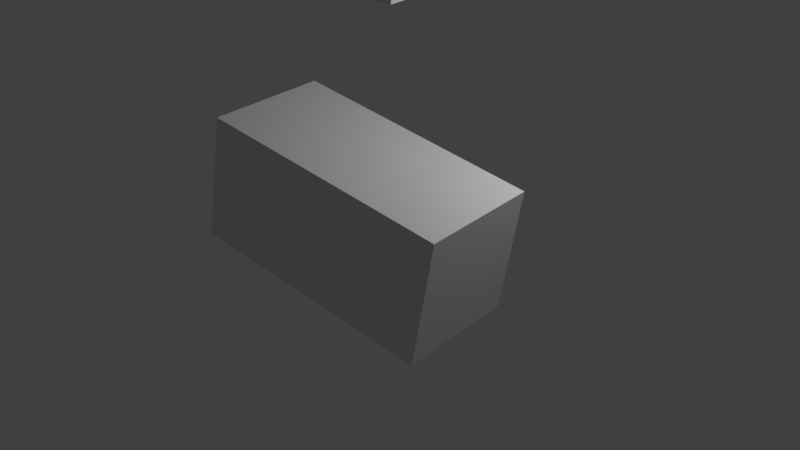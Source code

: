 # Source: test.blend  (saved by Blender 2.78.0; exported with 4.5.12 LTS)
import bpy
from mathutils import Matrix  # noqa: F401  (used for matrix-valued properties, if any)

bpy.ops.wm.read_factory_settings(use_empty=True)
scene = bpy.context.scene
scene.name = 'Scene'

# ---- collections
col_collection_1 = bpy.data.collections.new('Collection 1'); scene.collection.children.link(col_collection_1)

# ---- world
world_world = bpy.data.worlds.new('World'); scene.world = world_world
world_world.color = (0.05088, 0.05088, 0.05088)
world_world.use_sun_shadow = False
world_world.sun_shadow_jitter_overblur = 0.0
world_world.cycles.sampling_method = 'MANUAL'

# ---- lights
light_point_003 = bpy.data.lights.new('Point.003', 'POINT')
light_point_003.transmission_factor = 0.0
light_point_003.energy = 100.0
light_point_003.shadow_buffer_clip_start = 0.5
light_point_003.shadow_soft_size = 0.1
light_point_003.shadow_maximum_resolution = 0.006
light_point_003.use_absolute_resolution = True

# ---- meshes
me_cube_001 = bpy.data.meshes.new('Cube.001')
me_cube_001.from_pydata([(0.5, -0.5, 2.5), (-0.5, -0.5, 2.5), (0.5, -0.5, 0.5), (-0.5, -0.5, 0.5), (0.5, 0.5, 2.5), (-0.5, 0.5, 2.5), (0.5, 0.5, 0.5), (-0.5, 0.5, 0.5), (0.6722, -0.5, -1.946), (0.8459, -0.5, -0.9615), (-1.297, -0.5, -1.599), (-1.124, -0.5, -0.6142), (0.6722, 0.5, -1.946), (0.8459, 0.5, -0.9615), (-1.297, 0.5, -1.599), (-1.124, 0.5, -0.6142)], [], [(0, 2, 1), (2, 6, 3), (6, 4, 7), (4, 0, 5), (2, 0, 6), (7, 5, 3), (8, 10, 9), (10, 14, 11), (14, 12, 15), (12, 8, 13), (10, 8, 14), (15, 13, 11), (2, 3, 1), (6, 7, 3), (4, 5, 7), (0, 1, 5), (0, 4, 6), (5, 1, 3), (10, 11, 9), (14, 15, 11), (12, 13, 15), (8, 9, 13), (8, 12, 14), (13, 9, 11)])
_uv = me_cube_001.uv_layers.new(name='UVMap')
_uv.uv.foreach_set('vector', [0.0, 0.0, 1.0, 0.0, 1.0, 1.0, 0.0, 0.0, 1.0, 0.0, 1.0, 1.0, 0.0, 0.0, 1.0, 0.0, 1.0, 1.0, 0.0, 0.0, 1.0, 0.0, 1.0, 1.0, 0.0, 0.0, 1.0, 0.0, 1.0, 1.0, 0.0, 0.0, 1.0, 0.0, 1.0, 1.0, 0.0, 0.0, 1.0, 0.0, 1.0, 1.0, 0.0, 0.0, 1.0, 0.0, 1.0, 1.0, 0.0, 0.0, 1.0, 0.0, 1.0, 1.0, 0.0, 0.0, 1.0, 0.0, 1.0, 1.0, 0.0, 0.0, 1.0, 0.0, 1.0, 1.0, 0.0, 0.0, 1.0, 0.0, 1.0, 1.0, 0.0, 0.0, 1.0, 0.0, 1.0, 1.0, 0.0, 0.0, 1.0, 0.0, 1.0, 1.0, 0.0, 0.0, 1.0, 0.0, 1.0, 1.0, 0.0, 0.0, 1.0, 0.0, 1.0, 1.0, 0.0, 0.0, 1.0, 0.0, 1.0, 1.0, 0.0, 0.0, 1.0, 0.0, 1.0, 1.0, 0.0, 0.0, 1.0, 0.0, 1.0, 1.0, 0.0, 0.0, 1.0, 0.0, 1.0, 1.0, 0.0, 0.0, 1.0, 0.0, 1.0, 1.0, 0.0, 0.0, 1.0, 0.0, 1.0, 1.0, 0.0, 0.0, 1.0, 0.0, 1.0, 1.0, 0.0, 0.0, 1.0, 0.0, 1.0, 1.0])
me_cube_001.use_remesh_preserve_volume = False
me_cube_001.use_remesh_preserve_attributes = False
me_cube_001.use_mirror_vertex_groups = False
me_cube_001.update()
arm_armature_001 = bpy.data.armatures.new('Armature.001')  # bones are not reproduced

# ---- objects
ob_point = bpy.data.objects.new('Point', light_point_003)
ob_armature = bpy.data.objects.new('Armature', arm_armature_001)
ob_cube = bpy.data.objects.new('Cube', me_cube_001)

# ---- transforms, parenting, visibility, modifiers, constraints
ob_point.location = (1.585, 1.119, 1.02)
ob_point.lineart.crease_threshold = 0.0
ob_armature.location = (0.0, 0.0, 0.0)
ob_armature.lineart.crease_threshold = 0.0
ob_cube.parent = ob_armature
ob_cube.location = (0.0, 0.0, 0.0)
ob_cube.lineart.crease_threshold = 0.0
_vg = ob_cube.vertex_groups.new(name='Bone')
_vg.add([8, 9, 10, 11, 12, 13, 14, 15], 1.0, 'REPLACE')
_vg = ob_cube.vertex_groups.new(name='Bone.001')
_vg.add([0, 1, 2, 3, 4, 5, 6, 7], 1.0, 'REPLACE')
_m = ob_cube.modifiers.new('Armature', 'ARMATURE')
_m.object = ob_armature

# ---- collection membership
col_collection_1.objects.link(ob_point)
col_collection_1.objects.link(ob_armature)
col_collection_1.objects.link(ob_cube)

# ---- scene / render settings (as saved in the file)
scene.frame_start = 1; scene.frame_end = 250; scene.frame_set(4)
scene.render.engine = 'BLENDER_EEVEE_NEXT'
scene.render.resolution_percentage = 50
scene.render.dither_intensity = 0.0
scene.cycles.use_denoising = False
scene.cycles.samples = 128
scene.cycles.sampling_pattern = 'TABULATED_SOBOL'
scene.cycles.light_sampling_threshold = 0.0
scene.cycles.use_adaptive_sampling = False
scene.cycles.use_light_tree = False
scene.cycles.blur_glossy = 0.0
scene.cycles.sample_clamp_indirect = 0.0
scene.view_settings.view_transform = 'Standard'
bpy.context.view_layer.update()

# ---- added for rendering (the .blend has no active camera): camera
cam_auto = bpy.data.cameras.new('AutoCamera')
cam_auto.lens = 50.0
cam_auto.sensor_width = 36.0
cam_auto.clip_end = 1000.0
ob_auto_camera = bpy.data.objects.new('AutoCamera', cam_auto)
scene.collection.objects.link(ob_auto_camera)
ob_auto_camera.location = (4.5954, -5.33232, 2.30428)
ob_auto_camera.rotation_euler = (1.09748, -7.21219e-08, 0.694738)
scene.camera = ob_auto_camera
bpy.context.view_layer.update()
